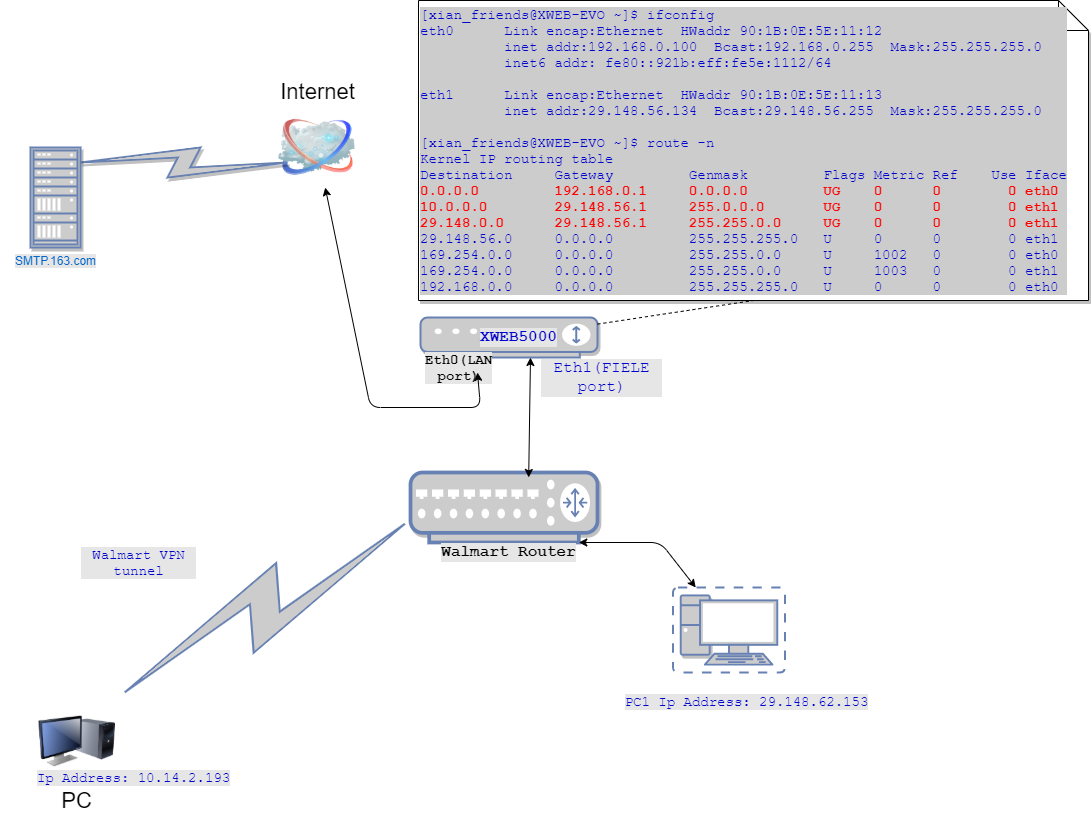

The diagram above was exported from draw.io. Its source (the exported page's mxGraphModel, read from the mxfile embedded in the PNG):
<mxGraphModel dx="1673" dy="867" grid="1" gridSize="10" guides="1" tooltips="1" connect="1" arrows="1" fold="1" page="1" pageScale="1" pageWidth="850" pageHeight="1100" math="0" shadow="0">
  <root>
    <mxCell id="0" />
    <mxCell id="1" parent="0" />
    <mxCell id="bUPhgCzFoAxH_Ylh5cvZ-1" value="Internet" style="image;html=1;labelBackgroundColor=#ffffff;image=img/lib/clip_art/networking/Cloud_128x128.png;rounded=1;shadow=0;comic=0;strokeColor=#000000;strokeWidth=2;fillColor=#FFFFFF;fontSize=22;fontColor=#000000;labelPosition=center;verticalLabelPosition=top;align=center;verticalAlign=bottom;" vertex="1" parent="1">
      <mxGeometry x="280" y="120" width="77" height="80" as="geometry" />
    </mxCell>
    <mxCell id="bUPhgCzFoAxH_Ylh5cvZ-2" value="PC" style="image;html=1;labelBackgroundColor=#ffffff;image=img/lib/clip_art/computers/Monitor_Tower_128x128.png;rounded=1;shadow=0;comic=0;strokeColor=#000000;strokeWidth=2;fillColor=#FFFFFF;fontSize=22;fontColor=#000000;" vertex="1" parent="1">
      <mxGeometry x="40" y="714" width="77" height="80" as="geometry" />
    </mxCell>
    <mxCell id="bUPhgCzFoAxH_Ylh5cvZ-3" value="" style="html=1;fillColor=#CCCCCC;strokeColor=#6881B3;gradientColor=none;gradientDirection=north;strokeWidth=2;shape=mxgraph.networks.comm_link_edge;html=1;labelBackgroundColor=none;endArrow=none;fontFamily=Verdana;fontSize=22;fontColor=#000000;fontStyle=1" edge="1" parent="1" source="bUPhgCzFoAxH_Ylh5cvZ-2">
      <mxGeometry width="100" height="100" relative="1" as="geometry">
        <mxPoint x="272" y="481.9565217391305" as="sourcePoint" />
        <mxPoint x="422" y="526.875" as="targetPoint" />
        <Array as="points">
          <mxPoint x="372" y="390" />
          <mxPoint x="352" y="500" />
        </Array>
      </mxGeometry>
    </mxCell>
    <mxCell id="bUPhgCzFoAxH_Ylh5cvZ-4" value="" style="fontColor=#0066CC;verticalAlign=top;verticalLabelPosition=bottom;labelPosition=center;align=center;html=1;outlineConnect=0;fillColor=#CCCCCC;strokeColor=#6881B3;gradientColor=none;gradientDirection=north;strokeWidth=2;shape=mxgraph.networks.modem;shadow=1;labelBackgroundColor=#E6E6E6;" vertex="1" parent="1">
      <mxGeometry x="422" y="330" width="177" height="40" as="geometry" />
    </mxCell>
    <mxCell id="bUPhgCzFoAxH_Ylh5cvZ-5" value="Eth0(LAN port)" style="text;html=1;strokeColor=none;fillColor=none;align=center;verticalAlign=middle;whiteSpace=wrap;rounded=0;shadow=1;labelBackgroundColor=#E6E6E6;fontFamily=Courier New;fontSize=14;fontStyle=1" vertex="1" parent="1">
      <mxGeometry x="442" y="370" width="37" height="20" as="geometry" />
    </mxCell>
    <mxCell id="bUPhgCzFoAxH_Ylh5cvZ-6" value="" style="fontColor=#0066CC;verticalAlign=top;verticalLabelPosition=bottom;labelPosition=center;align=center;html=1;outlineConnect=0;fillColor=#CCCCCC;strokeColor=#6881B3;gradientColor=none;gradientDirection=north;strokeWidth=2;shape=mxgraph.networks.virtual_pc;shadow=1;labelBackgroundColor=#E6E6E6;" vertex="1" parent="1">
      <mxGeometry x="674.5" y="600" width="112" height="85" as="geometry" />
    </mxCell>
    <mxCell id="bUPhgCzFoAxH_Ylh5cvZ-7" value="" style="fontColor=#0066CC;verticalAlign=top;verticalLabelPosition=bottom;labelPosition=center;align=center;html=1;outlineConnect=0;fillColor=#CCCCCC;strokeColor=#6881B3;gradientColor=none;gradientDirection=north;strokeWidth=2;shape=mxgraph.networks.router;shadow=1;labelBackgroundColor=#E6E6E6;" vertex="1" parent="1">
      <mxGeometry x="412" y="485" width="187" height="70" as="geometry" />
    </mxCell>
    <mxCell id="bUPhgCzFoAxH_Ylh5cvZ-8" value="Walmart Router" style="text;html=1;strokeColor=none;fillColor=none;align=center;verticalAlign=middle;whiteSpace=wrap;rounded=0;shadow=1;labelBackgroundColor=#E6E6E6;fontFamily=Courier New;fontSize=16;fontStyle=1" vertex="1" parent="1">
      <mxGeometry x="442" y="555" width="137" height="20" as="geometry" />
    </mxCell>
    <mxCell id="bUPhgCzFoAxH_Ylh5cvZ-9" value="XWEB5000" style="text;html=1;strokeColor=none;fillColor=none;align=center;verticalAlign=middle;whiteSpace=wrap;rounded=0;shadow=1;labelBackgroundColor=#E6E6E6;fontFamily=Courier New;fontSize=16;fontStyle=1;fontColor=#0000CC;" vertex="1" parent="1">
      <mxGeometry x="502" y="340" width="37" height="20" as="geometry" />
    </mxCell>
    <mxCell id="bUPhgCzFoAxH_Ylh5cvZ-10" value="" style="endArrow=classic;startArrow=classic;html=1;shadow=0;strokeWidth=1;fillColor=#ffffff;gradientColor=none;fontFamily=Courier New;fontSize=16;fontColor=#0000CC;exitX=0.632;exitY=0.071;exitPerimeter=0;" edge="1" parent="1" source="bUPhgCzFoAxH_Ylh5cvZ-7" target="bUPhgCzFoAxH_Ylh5cvZ-4">
      <mxGeometry width="50" height="50" relative="1" as="geometry">
        <mxPoint x="2" y="890" as="sourcePoint" />
        <mxPoint x="52" y="840" as="targetPoint" />
        <Array as="points">
          <mxPoint x="532" y="370" />
        </Array>
      </mxGeometry>
    </mxCell>
    <mxCell id="bUPhgCzFoAxH_Ylh5cvZ-11" value="Eth1(FIELE port)" style="text;html=1;strokeColor=none;fillColor=none;align=center;verticalAlign=middle;whiteSpace=wrap;rounded=0;shadow=1;labelBackgroundColor=#E6E6E6;fontFamily=Courier New;fontSize=16;fontColor=#0000CC;" vertex="1" parent="1">
      <mxGeometry x="542" y="380" width="123" height="20" as="geometry" />
    </mxCell>
    <mxCell id="bUPhgCzFoAxH_Ylh5cvZ-12" value="" style="endArrow=classic;startArrow=classic;html=1;shadow=0;strokeWidth=1;fillColor=#ffffff;gradientColor=none;fontFamily=Courier New;fontSize=16;fontColor=#0000CC;entryX=1;entryY=0.75;" edge="1" parent="1" source="bUPhgCzFoAxH_Ylh5cvZ-1" target="bUPhgCzFoAxH_Ylh5cvZ-5">
      <mxGeometry width="50" height="50" relative="1" as="geometry">
        <mxPoint x="2" y="890" as="sourcePoint" />
        <mxPoint x="382" y="400" as="targetPoint" />
        <Array as="points">
          <mxPoint x="372" y="420" />
          <mxPoint x="482" y="420" />
        </Array>
      </mxGeometry>
    </mxCell>
    <mxCell id="bUPhgCzFoAxH_Ylh5cvZ-13" value="" style="endArrow=classic;startArrow=classic;html=1;shadow=0;strokeWidth=1;fillColor=#ffffff;gradientColor=none;fontFamily=Courier New;fontSize=14;fontColor=#0000CC;entryX=0.9;entryY=1;entryPerimeter=0;" edge="1" parent="1" source="bUPhgCzFoAxH_Ylh5cvZ-6" target="bUPhgCzFoAxH_Ylh5cvZ-7">
      <mxGeometry width="50" height="50" relative="1" as="geometry">
        <mxPoint x="2" y="890" as="sourcePoint" />
        <mxPoint x="52" y="840" as="targetPoint" />
        <Array as="points">
          <mxPoint x="662" y="555" />
        </Array>
      </mxGeometry>
    </mxCell>
    <mxCell id="bUPhgCzFoAxH_Ylh5cvZ-14" value="Walmart VPN tunnel" style="text;html=1;strokeColor=none;fillColor=none;align=center;verticalAlign=middle;whiteSpace=wrap;rounded=0;shadow=1;labelBackgroundColor=#E6E6E6;fontFamily=Courier New;fontSize=14;fontColor=#0000CC;" vertex="1" parent="1">
      <mxGeometry x="82" y="560" width="117" height="30" as="geometry" />
    </mxCell>
    <mxCell id="bUPhgCzFoAxH_Ylh5cvZ-15" value="Ip Address:&amp;nbsp;&lt;span&gt;10.14.2.193&lt;/span&gt;" style="text;html=1;strokeColor=none;fillColor=none;align=center;verticalAlign=middle;whiteSpace=wrap;rounded=0;shadow=1;labelBackgroundColor=#E6E6E6;fontFamily=Courier New;fontSize=14;fontColor=#0000CC;" vertex="1" parent="1">
      <mxGeometry x="2" y="780" width="267" height="20" as="geometry" />
    </mxCell>
    <mxCell id="bUPhgCzFoAxH_Ylh5cvZ-16" style="edgeStyle=orthogonalEdgeStyle;rounded=0;html=1;exitX=0.75;exitY=0;entryX=0.75;entryY=0;shadow=0;jettySize=auto;orthogonalLoop=1;strokeWidth=1;fillColor=#ffffff;gradientColor=none;fontFamily=Courier New;fontSize=14;fontColor=#0000CC;" edge="1" parent="1" source="bUPhgCzFoAxH_Ylh5cvZ-15" target="bUPhgCzFoAxH_Ylh5cvZ-15">
      <mxGeometry relative="1" as="geometry" />
    </mxCell>
    <mxCell id="bUPhgCzFoAxH_Ylh5cvZ-17" style="edgeStyle=orthogonalEdgeStyle;rounded=0;html=1;exitX=0.5;exitY=1;entryX=0.5;entryY=1;shadow=0;jettySize=auto;orthogonalLoop=1;strokeWidth=1;fillColor=#ffffff;gradientColor=none;fontFamily=Courier New;fontSize=14;fontColor=#0000CC;" edge="1" parent="1" source="bUPhgCzFoAxH_Ylh5cvZ-15" target="bUPhgCzFoAxH_Ylh5cvZ-15">
      <mxGeometry relative="1" as="geometry" />
    </mxCell>
    <mxCell id="bUPhgCzFoAxH_Ylh5cvZ-18" style="edgeStyle=orthogonalEdgeStyle;rounded=0;html=1;exitX=0.5;exitY=1;shadow=0;jettySize=auto;orthogonalLoop=1;strokeWidth=1;fillColor=#ffffff;gradientColor=none;fontFamily=Courier New;fontSize=14;fontColor=#0000CC;" edge="1" parent="1" source="bUPhgCzFoAxH_Ylh5cvZ-15" target="bUPhgCzFoAxH_Ylh5cvZ-15">
      <mxGeometry relative="1" as="geometry" />
    </mxCell>
    <mxCell id="bUPhgCzFoAxH_Ylh5cvZ-19" value="PC1 Ip Address: 29.148.62.153" style="text;html=1;strokeColor=none;fillColor=none;align=center;verticalAlign=middle;whiteSpace=wrap;rounded=0;shadow=1;labelBackgroundColor=#E6E6E6;fontFamily=Courier New;fontSize=14;fontColor=#0000CC;" vertex="1" parent="1">
      <mxGeometry x="614.5" y="704" width="267" height="20" as="geometry" />
    </mxCell>
    <mxCell id="bUPhgCzFoAxH_Ylh5cvZ-20" value="&lt;div&gt;[xian_friends@XWEB-EVO ~]$ ifconfig&lt;/div&gt;&lt;div&gt;eth0&amp;nbsp; &amp;nbsp; &amp;nbsp; Link encap:Ethernet&amp;nbsp; HWaddr 90:1B:0E:5E:11:12&lt;/div&gt;&lt;div&gt;&amp;nbsp; &amp;nbsp; &amp;nbsp; &amp;nbsp; &amp;nbsp; inet addr:192.168.0.100&amp;nbsp; Bcast:192.168.0.255&amp;nbsp; Mask:255.255.255.0&lt;/div&gt;&lt;div&gt;&amp;nbsp; &amp;nbsp; &amp;nbsp; &amp;nbsp; &amp;nbsp; inet6 addr: fe80::921b:eff:fe5e:1112/64&lt;/div&gt;&lt;div&gt;&lt;br&gt;&lt;/div&gt;&lt;div&gt;eth1&amp;nbsp; &amp;nbsp; &amp;nbsp; Link encap:Ethernet&amp;nbsp; HWaddr 90:1B:0E:5E:11:13&lt;/div&gt;&lt;div&gt;&amp;nbsp; &amp;nbsp; &amp;nbsp; &amp;nbsp; &amp;nbsp; inet addr:29.148.56.134&amp;nbsp; Bcast:29.148.56.255&amp;nbsp; Mask:255.255.255.0&lt;/div&gt;&lt;div&gt;&lt;br&gt;&lt;/div&gt;&lt;div&gt;&lt;div&gt;[xian_friends@XWEB-EVO ~]$ route -n&lt;/div&gt;&lt;div&gt;Kernel IP routing table&lt;/div&gt;&lt;div&gt;Destination&amp;nbsp; &amp;nbsp; &amp;nbsp;Gateway&amp;nbsp; &amp;nbsp; &amp;nbsp; &amp;nbsp; &amp;nbsp;Genmask&amp;nbsp; &amp;nbsp; &amp;nbsp; &amp;nbsp; &amp;nbsp;Flags Metric Ref&amp;nbsp; &amp;nbsp; Use Iface&lt;/div&gt;&lt;div&gt;&lt;font color=&quot;#ff0000&quot;&gt;&lt;b&gt;0.0.0.0&amp;nbsp; &amp;nbsp; &amp;nbsp; &amp;nbsp; &amp;nbsp;192.168.0.1&amp;nbsp; &amp;nbsp; &amp;nbsp;0.0.0.0&amp;nbsp; &amp;nbsp; &amp;nbsp; &amp;nbsp; &amp;nbsp;UG&amp;nbsp; &amp;nbsp; 0&amp;nbsp; &amp;nbsp; &amp;nbsp; 0&amp;nbsp; &amp;nbsp; &amp;nbsp; &amp;nbsp; 0 eth0&lt;/b&gt;&lt;/font&gt;&lt;/div&gt;&lt;div&gt;&lt;font color=&quot;#ff0000&quot;&gt;&lt;b&gt;10.0.0.0&amp;nbsp; &amp;nbsp; &amp;nbsp; &amp;nbsp; 29.148.56.1&amp;nbsp; &amp;nbsp; &amp;nbsp;255.0.0.0&amp;nbsp; &amp;nbsp; &amp;nbsp; &amp;nbsp;UG&amp;nbsp; &amp;nbsp; 0&amp;nbsp; &amp;nbsp; &amp;nbsp; 0&amp;nbsp; &amp;nbsp; &amp;nbsp; &amp;nbsp; 0 eth1&lt;/b&gt;&lt;/font&gt;&lt;/div&gt;&lt;div&gt;&lt;font color=&quot;#ff0000&quot;&gt;&lt;b&gt;29.148.0.0&amp;nbsp; &amp;nbsp; &amp;nbsp; 29.148.56.1&amp;nbsp; &amp;nbsp; &amp;nbsp;255.255.0.0&amp;nbsp; &amp;nbsp; &amp;nbsp;UG&amp;nbsp; &amp;nbsp; 0&amp;nbsp; &amp;nbsp; &amp;nbsp; 0&amp;nbsp; &amp;nbsp; &amp;nbsp; &amp;nbsp; 0 eth1&lt;/b&gt;&lt;/font&gt;&lt;/div&gt;&lt;div&gt;29.148.56.0&amp;nbsp; &amp;nbsp; &amp;nbsp;0.0.0.0&amp;nbsp; &amp;nbsp; &amp;nbsp; &amp;nbsp; &amp;nbsp;255.255.255.0&amp;nbsp; &amp;nbsp;U&amp;nbsp; &amp;nbsp; &amp;nbsp;0&amp;nbsp; &amp;nbsp; &amp;nbsp; 0&amp;nbsp; &amp;nbsp; &amp;nbsp; &amp;nbsp; 0 eth1&lt;/div&gt;&lt;div&gt;169.254.0.0&amp;nbsp; &amp;nbsp; &amp;nbsp;0.0.0.0&amp;nbsp; &amp;nbsp; &amp;nbsp; &amp;nbsp; &amp;nbsp;255.255.0.0&amp;nbsp; &amp;nbsp; &amp;nbsp;U&amp;nbsp; &amp;nbsp; &amp;nbsp;1002&amp;nbsp; &amp;nbsp;0&amp;nbsp; &amp;nbsp; &amp;nbsp; &amp;nbsp; 0 eth0&lt;/div&gt;&lt;div&gt;169.254.0.0&amp;nbsp; &amp;nbsp; &amp;nbsp;0.0.0.0&amp;nbsp; &amp;nbsp; &amp;nbsp; &amp;nbsp; &amp;nbsp;255.255.0.0&amp;nbsp; &amp;nbsp; &amp;nbsp;U&amp;nbsp; &amp;nbsp; &amp;nbsp;1003&amp;nbsp; &amp;nbsp;0&amp;nbsp; &amp;nbsp; &amp;nbsp; &amp;nbsp; 0 eth1&lt;/div&gt;&lt;div&gt;192.168.0.0&amp;nbsp; &amp;nbsp; &amp;nbsp;0.0.0.0&amp;nbsp; &amp;nbsp; &amp;nbsp; &amp;nbsp; &amp;nbsp;255.255.255.0&amp;nbsp; &amp;nbsp;U&amp;nbsp; &amp;nbsp; &amp;nbsp;0&amp;nbsp; &amp;nbsp; &amp;nbsp; 0&amp;nbsp; &amp;nbsp; &amp;nbsp; &amp;nbsp; 0 eth0&lt;/div&gt;&lt;/div&gt;" style="shape=note;whiteSpace=wrap;html=1;backgroundOutline=1;shadow=1;labelBackgroundColor=#CCCCCC;gradientColor=none;fontFamily=Courier New;fontSize=14;fontColor=#0000CC;align=left;" vertex="1" parent="1">
      <mxGeometry x="420" y="13" width="670" height="300" as="geometry" />
    </mxCell>
    <mxCell id="bUPhgCzFoAxH_Ylh5cvZ-21" value="" style="fontColor=#0066CC;verticalAlign=top;verticalLabelPosition=bottom;labelPosition=center;align=center;html=1;outlineConnect=0;fillColor=#CCCCCC;strokeColor=#6881B3;gradientColor=none;gradientDirection=north;strokeWidth=2;shape=mxgraph.networks.comm_link;shadow=1;labelBackgroundColor=#E6E6E6;direction=south;" vertex="1" parent="1">
      <mxGeometry x="82" y="160" width="207" height="30" as="geometry" />
    </mxCell>
    <mxCell id="bUPhgCzFoAxH_Ylh5cvZ-22" value="SMTP.163.com" style="fontColor=#0066CC;verticalAlign=top;verticalLabelPosition=bottom;labelPosition=center;align=center;html=1;outlineConnect=0;fillColor=#CCCCCC;strokeColor=#6881B3;gradientColor=none;gradientDirection=north;strokeWidth=2;shape=mxgraph.networks.rack;shadow=1;labelBackgroundColor=#E6E6E6;" vertex="1" parent="1">
      <mxGeometry x="32" y="160" width="50" height="100" as="geometry" />
    </mxCell>
    <mxCell id="bUPhgCzFoAxH_Ylh5cvZ-23" value="" style="endArrow=none;dashed=1;html=1;shadow=0;strokeWidth=1;fillColor=#ffffff;gradientColor=none;fontFamily=Courier New;fontSize=14;fontColor=#0000CC;entryX=0.5;entryY=1;" edge="1" parent="1" source="bUPhgCzFoAxH_Ylh5cvZ-4" target="bUPhgCzFoAxH_Ylh5cvZ-20">
      <mxGeometry width="50" height="50" relative="1" as="geometry">
        <mxPoint x="130" y="900" as="sourcePoint" />
        <mxPoint x="180" y="850" as="targetPoint" />
      </mxGeometry>
    </mxCell>
  </root>
</mxGraphModel>